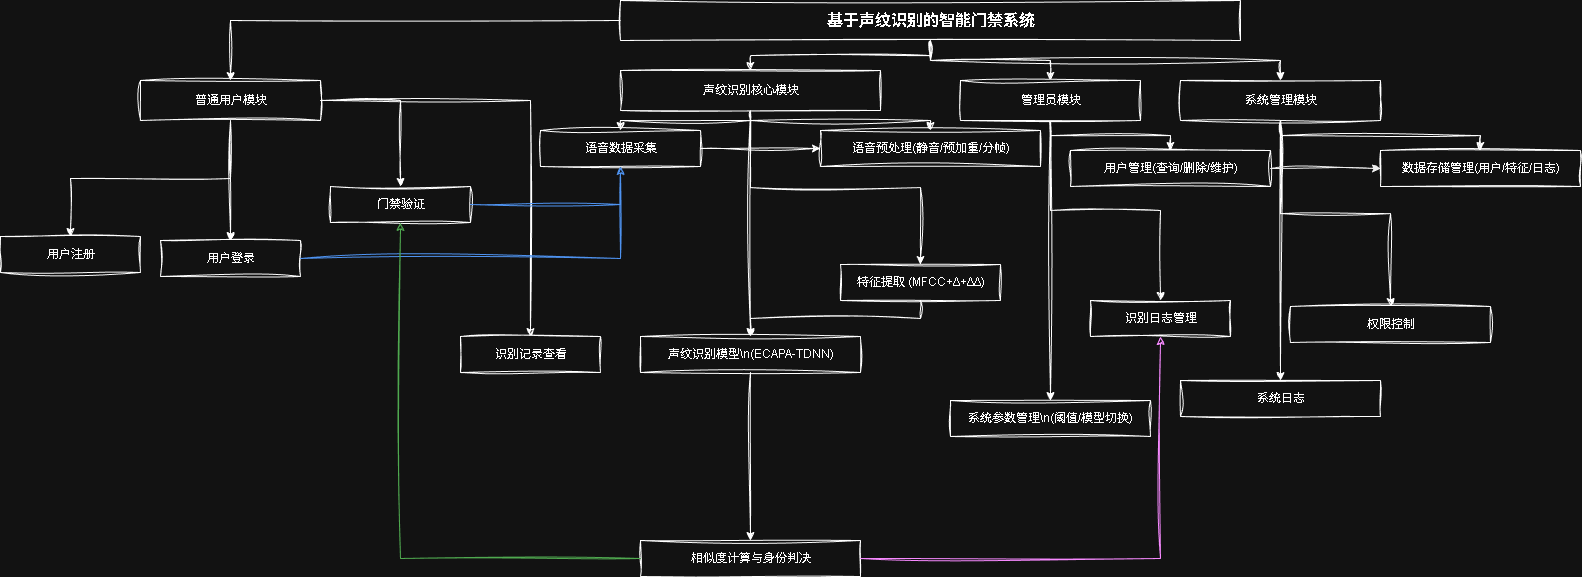

The diagram above was exported from draw.io. Its source (the exported page's mxGraphModel, read from the mxfile embedded in the PNG):
<mxGraphModel dx="2574" dy="1118" grid="1" gridSize="10" guides="1" tooltips="1" connect="1" arrows="1" fold="1" page="1" pageScale="1" pageWidth="827" pageHeight="1169" background="none" math="0" shadow="0">
  <root>
    <mxCell id="0" />
    <mxCell id="1" parent="0" />
    <mxCell id="cecM7oUFwumsKqnxTm3h-16" parent="1" style="fontSize=16;fontStyle=1;align=center;verticalAlign=middle;rounded=0;html=1;sketch=1;curveFitting=1;jiggle=2;" value="基于声纹识别的智能门禁系统" vertex="1">
      <mxGeometry height="40" width="620" x="260" y="20" as="geometry" />
    </mxCell>
    <mxCell id="cecM7oUFwumsKqnxTm3h-17" parent="1" style="rounded=0;align=center;verticalAlign=middle;html=1;sketch=1;curveFitting=1;jiggle=2;" value="普通用户模块" vertex="1">
      <mxGeometry height="40" width="180" x="-220" y="100" as="geometry" />
    </mxCell>
    <mxCell id="cecM7oUFwumsKqnxTm3h-18" parent="1" style="rounded=0;align=center;verticalAlign=middle;html=1;sketch=1;curveFitting=1;jiggle=2;" value="声纹识别核心模块" vertex="1">
      <mxGeometry height="40" width="260" x="260" y="90" as="geometry" />
    </mxCell>
    <mxCell id="cecM7oUFwumsKqnxTm3h-19" parent="1" style="rounded=0;align=center;verticalAlign=middle;html=1;sketch=1;curveFitting=1;jiggle=2;" value="管理员模块" vertex="1">
      <mxGeometry height="40" width="180" x="600" y="100" as="geometry" />
    </mxCell>
    <mxCell id="cecM7oUFwumsKqnxTm3h-20" parent="1" style="rounded=0;align=center;verticalAlign=middle;html=1;sketch=1;curveFitting=1;jiggle=2;" value="系统管理模块" vertex="1">
      <mxGeometry height="40" width="200" x="820" y="100" as="geometry" />
    </mxCell>
    <mxCell id="cecM7oUFwumsKqnxTm3h-21" parent="1" style="rounded=0;align=center;verticalAlign=middle;html=1;sketch=1;curveFitting=1;jiggle=2;" value="用户注册" vertex="1">
      <mxGeometry height="36" width="140" x="-360" y="256" as="geometry" />
    </mxCell>
    <mxCell id="cecM7oUFwumsKqnxTm3h-22" parent="1" style="rounded=0;align=center;verticalAlign=middle;html=1;sketch=1;curveFitting=1;jiggle=2;" value="用户登录" vertex="1">
      <mxGeometry height="36" width="140" x="-200" y="260" as="geometry" />
    </mxCell>
    <mxCell id="cecM7oUFwumsKqnxTm3h-23" parent="1" style="rounded=0;align=center;verticalAlign=middle;html=1;sketch=1;curveFitting=1;jiggle=2;" value="门禁验证" vertex="1">
      <mxGeometry height="36" width="140" x="-30" y="206" as="geometry" />
    </mxCell>
    <mxCell id="cecM7oUFwumsKqnxTm3h-24" parent="1" style="rounded=0;align=center;verticalAlign=middle;html=1;sketch=1;curveFitting=1;jiggle=2;" value="识别记录查看" vertex="1">
      <mxGeometry height="36" width="140" x="100" y="356" as="geometry" />
    </mxCell>
    <mxCell id="cecM7oUFwumsKqnxTm3h-25" parent="1" style="rounded=0;align=center;verticalAlign=middle;html=1;sketch=1;curveFitting=1;jiggle=2;" value="语音数据采集" vertex="1">
      <mxGeometry height="36" width="160" x="180" y="150" as="geometry" />
    </mxCell>
    <mxCell id="cecM7oUFwumsKqnxTm3h-26" parent="1" style="rounded=0;align=center;verticalAlign=middle;html=1;sketch=1;curveFitting=1;jiggle=2;" value="语音预处理(静音/预加重/分帧)" vertex="1">
      <mxGeometry height="36" width="220" x="460" y="150" as="geometry" />
    </mxCell>
    <mxCell id="cecM7oUFwumsKqnxTm3h-27" parent="1" style="rounded=0;align=center;verticalAlign=middle;html=1;sketch=1;curveFitting=1;jiggle=2;" value="特征提取 (MFCC+Δ+ΔΔ)" vertex="1">
      <mxGeometry height="36" width="160" x="480" y="284" as="geometry" />
    </mxCell>
    <mxCell id="cecM7oUFwumsKqnxTm3h-28" parent="1" style="rounded=0;align=center;verticalAlign=middle;html=1;sketch=1;curveFitting=1;jiggle=2;" value="声纹识别模型\n(ECAPA-TDNN)" vertex="1">
      <mxGeometry height="36" width="220" x="280" y="356" as="geometry" />
    </mxCell>
    <mxCell id="cecM7oUFwumsKqnxTm3h-29" parent="1" style="rounded=0;align=center;verticalAlign=middle;html=1;sketch=1;curveFitting=1;jiggle=2;" value="相似度计算与身份判决" vertex="1">
      <mxGeometry height="36" width="220" x="280" y="560" as="geometry" />
    </mxCell>
    <mxCell id="cecM7oUFwumsKqnxTm3h-30" parent="1" style="rounded=0;align=center;verticalAlign=middle;html=1;sketch=1;curveFitting=1;jiggle=2;" value="用户管理(查询/删除/维护)" vertex="1">
      <mxGeometry height="36" width="200" x="710" y="170" as="geometry" />
    </mxCell>
    <mxCell id="cecM7oUFwumsKqnxTm3h-31" parent="1" style="rounded=0;align=center;verticalAlign=middle;html=1;sketch=1;curveFitting=1;jiggle=2;" value="识别日志管理" vertex="1">
      <mxGeometry height="36" width="140" x="730" y="320" as="geometry" />
    </mxCell>
    <mxCell id="cecM7oUFwumsKqnxTm3h-32" parent="1" style="rounded=0;align=center;verticalAlign=middle;html=1;sketch=1;curveFitting=1;jiggle=2;" value="系统参数管理\n(阈值/模型切换)" vertex="1">
      <mxGeometry height="36" width="200" x="590" y="420" as="geometry" />
    </mxCell>
    <mxCell id="cecM7oUFwumsKqnxTm3h-33" parent="1" style="rounded=0;align=center;verticalAlign=middle;html=1;sketch=1;curveFitting=1;jiggle=2;" value="数据存储管理(用户/特征/日志)" vertex="1">
      <mxGeometry height="36" width="200" x="1020" y="170" as="geometry" />
    </mxCell>
    <mxCell id="cecM7oUFwumsKqnxTm3h-34" parent="1" style="rounded=0;align=center;verticalAlign=middle;html=1;sketch=1;curveFitting=1;jiggle=2;" value="权限控制" vertex="1">
      <mxGeometry height="36" width="200" x="930" y="326" as="geometry" />
    </mxCell>
    <mxCell id="cecM7oUFwumsKqnxTm3h-35" parent="1" style="rounded=0;align=center;verticalAlign=middle;html=1;sketch=1;curveFitting=1;jiggle=2;" value="系统日志" vertex="1">
      <mxGeometry height="36" width="200" x="820" y="400" as="geometry" />
    </mxCell>
    <mxCell id="cecM7oUFwumsKqnxTm3h-36" edge="1" parent="1" source="cecM7oUFwumsKqnxTm3h-16" style="edgeStyle=orthogonalEdgeStyle;rounded=0;orthogonalLoop=1;sketch=1;curveFitting=1;jiggle=2;" target="cecM7oUFwumsKqnxTm3h-17">
      <mxGeometry relative="1" as="geometry" />
    </mxCell>
    <mxCell id="cecM7oUFwumsKqnxTm3h-37" edge="1" parent="1" source="cecM7oUFwumsKqnxTm3h-16" style="edgeStyle=orthogonalEdgeStyle;rounded=0;orthogonalLoop=1;sketch=1;curveFitting=1;jiggle=2;" target="cecM7oUFwumsKqnxTm3h-18">
      <mxGeometry relative="1" as="geometry" />
    </mxCell>
    <mxCell id="cecM7oUFwumsKqnxTm3h-38" edge="1" parent="1" source="cecM7oUFwumsKqnxTm3h-16" style="edgeStyle=orthogonalEdgeStyle;rounded=0;orthogonalLoop=1;sketch=1;curveFitting=1;jiggle=2;" target="cecM7oUFwumsKqnxTm3h-19">
      <mxGeometry relative="1" as="geometry" />
    </mxCell>
    <mxCell id="cecM7oUFwumsKqnxTm3h-39" edge="1" parent="1" source="cecM7oUFwumsKqnxTm3h-16" style="edgeStyle=orthogonalEdgeStyle;rounded=0;orthogonalLoop=1;sketch=1;curveFitting=1;jiggle=2;" target="cecM7oUFwumsKqnxTm3h-20">
      <mxGeometry relative="1" as="geometry" />
    </mxCell>
    <mxCell id="cecM7oUFwumsKqnxTm3h-40" edge="1" parent="1" source="cecM7oUFwumsKqnxTm3h-17" style="edgeStyle=orthogonalEdgeStyle;rounded=0;sketch=1;curveFitting=1;jiggle=2;" target="cecM7oUFwumsKqnxTm3h-21">
      <mxGeometry relative="1" as="geometry" />
    </mxCell>
    <mxCell id="cecM7oUFwumsKqnxTm3h-41" edge="1" parent="1" source="cecM7oUFwumsKqnxTm3h-17" style="edgeStyle=orthogonalEdgeStyle;rounded=0;sketch=1;curveFitting=1;jiggle=2;" target="cecM7oUFwumsKqnxTm3h-22">
      <mxGeometry relative="1" as="geometry" />
    </mxCell>
    <mxCell id="cecM7oUFwumsKqnxTm3h-42" edge="1" parent="1" source="cecM7oUFwumsKqnxTm3h-17" style="edgeStyle=orthogonalEdgeStyle;rounded=0;sketch=1;curveFitting=1;jiggle=2;" target="cecM7oUFwumsKqnxTm3h-23">
      <mxGeometry relative="1" as="geometry" />
    </mxCell>
    <mxCell id="cecM7oUFwumsKqnxTm3h-43" edge="1" parent="1" source="cecM7oUFwumsKqnxTm3h-17" style="edgeStyle=orthogonalEdgeStyle;rounded=0;sketch=1;curveFitting=1;jiggle=2;" target="cecM7oUFwumsKqnxTm3h-24">
      <mxGeometry relative="1" as="geometry" />
    </mxCell>
    <mxCell id="cecM7oUFwumsKqnxTm3h-44" edge="1" parent="1" source="cecM7oUFwumsKqnxTm3h-18" style="edgeStyle=orthogonalEdgeStyle;rounded=0;sketch=1;curveFitting=1;jiggle=2;" target="cecM7oUFwumsKqnxTm3h-25">
      <mxGeometry relative="1" as="geometry" />
    </mxCell>
    <mxCell id="cecM7oUFwumsKqnxTm3h-45" edge="1" parent="1" source="cecM7oUFwumsKqnxTm3h-18" style="edgeStyle=orthogonalEdgeStyle;rounded=0;sketch=1;curveFitting=1;jiggle=2;" target="cecM7oUFwumsKqnxTm3h-26">
      <mxGeometry relative="1" as="geometry" />
    </mxCell>
    <mxCell id="cecM7oUFwumsKqnxTm3h-46" edge="1" parent="1" source="cecM7oUFwumsKqnxTm3h-18" style="edgeStyle=orthogonalEdgeStyle;rounded=0;sketch=1;curveFitting=1;jiggle=2;" target="cecM7oUFwumsKqnxTm3h-27">
      <mxGeometry relative="1" as="geometry" />
    </mxCell>
    <mxCell id="cecM7oUFwumsKqnxTm3h-47" edge="1" parent="1" source="cecM7oUFwumsKqnxTm3h-18" style="edgeStyle=orthogonalEdgeStyle;rounded=0;sketch=1;curveFitting=1;jiggle=2;" target="cecM7oUFwumsKqnxTm3h-28">
      <mxGeometry relative="1" as="geometry" />
    </mxCell>
    <mxCell id="cecM7oUFwumsKqnxTm3h-48" edge="1" parent="1" source="cecM7oUFwumsKqnxTm3h-28" style="edgeStyle=orthogonalEdgeStyle;rounded=0;sketch=1;curveFitting=1;jiggle=2;" target="cecM7oUFwumsKqnxTm3h-29">
      <mxGeometry relative="1" as="geometry" />
    </mxCell>
    <mxCell id="cecM7oUFwumsKqnxTm3h-49" edge="1" parent="1" source="cecM7oUFwumsKqnxTm3h-27" style="edgeStyle=orthogonalEdgeStyle;rounded=0;sketch=1;curveFitting=1;jiggle=2;" target="cecM7oUFwumsKqnxTm3h-28">
      <mxGeometry relative="1" as="geometry" />
    </mxCell>
    <mxCell id="cecM7oUFwumsKqnxTm3h-50" edge="1" parent="1" source="cecM7oUFwumsKqnxTm3h-25" style="edgeStyle=orthogonalEdgeStyle;rounded=0;sketch=1;curveFitting=1;jiggle=2;" target="cecM7oUFwumsKqnxTm3h-26">
      <mxGeometry relative="1" as="geometry" />
    </mxCell>
    <mxCell id="cecM7oUFwumsKqnxTm3h-52" edge="1" parent="1" source="cecM7oUFwumsKqnxTm3h-19" style="edgeStyle=orthogonalEdgeStyle;rounded=0;sketch=1;curveFitting=1;jiggle=2;" target="cecM7oUFwumsKqnxTm3h-30">
      <mxGeometry relative="1" as="geometry" />
    </mxCell>
    <mxCell id="cecM7oUFwumsKqnxTm3h-53" edge="1" parent="1" source="cecM7oUFwumsKqnxTm3h-19" style="edgeStyle=orthogonalEdgeStyle;rounded=0;sketch=1;curveFitting=1;jiggle=2;" target="cecM7oUFwumsKqnxTm3h-31">
      <mxGeometry relative="1" as="geometry" />
    </mxCell>
    <mxCell id="cecM7oUFwumsKqnxTm3h-54" edge="1" parent="1" source="cecM7oUFwumsKqnxTm3h-19" style="edgeStyle=orthogonalEdgeStyle;rounded=0;sketch=1;curveFitting=1;jiggle=2;" target="cecM7oUFwumsKqnxTm3h-32">
      <mxGeometry relative="1" as="geometry" />
    </mxCell>
    <mxCell id="cecM7oUFwumsKqnxTm3h-55" edge="1" parent="1" source="cecM7oUFwumsKqnxTm3h-20" style="edgeStyle=orthogonalEdgeStyle;rounded=0;sketch=1;curveFitting=1;jiggle=2;" target="cecM7oUFwumsKqnxTm3h-33">
      <mxGeometry relative="1" as="geometry" />
    </mxCell>
    <mxCell id="cecM7oUFwumsKqnxTm3h-56" edge="1" parent="1" source="cecM7oUFwumsKqnxTm3h-20" style="edgeStyle=orthogonalEdgeStyle;rounded=0;sketch=1;curveFitting=1;jiggle=2;" target="cecM7oUFwumsKqnxTm3h-34">
      <mxGeometry relative="1" as="geometry" />
    </mxCell>
    <mxCell id="cecM7oUFwumsKqnxTm3h-57" edge="1" parent="1" source="cecM7oUFwumsKqnxTm3h-20" style="edgeStyle=orthogonalEdgeStyle;rounded=0;sketch=1;curveFitting=1;jiggle=2;" target="cecM7oUFwumsKqnxTm3h-35">
      <mxGeometry relative="1" as="geometry" />
    </mxCell>
    <mxCell id="cecM7oUFwumsKqnxTm3h-58" edge="1" parent="1" source="cecM7oUFwumsKqnxTm3h-22" style="edgeStyle=orthogonalEdgeStyle;rounded=0;strokeColor=#2B7CE9;sketch=1;curveFitting=1;jiggle=2;" target="cecM7oUFwumsKqnxTm3h-25">
      <mxGeometry relative="1" as="geometry" />
    </mxCell>
    <mxCell id="cecM7oUFwumsKqnxTm3h-59" edge="1" parent="1" source="cecM7oUFwumsKqnxTm3h-23" style="edgeStyle=orthogonalEdgeStyle;rounded=0;strokeColor=#2B7CE9;sketch=1;curveFitting=1;jiggle=2;" target="cecM7oUFwumsKqnxTm3h-25">
      <mxGeometry relative="1" as="geometry" />
    </mxCell>
    <mxCell id="cecM7oUFwumsKqnxTm3h-60" edge="1" parent="1" source="cecM7oUFwumsKqnxTm3h-30" style="edgeStyle=orthogonalEdgeStyle;rounded=0;strokeColor=#000000;sketch=1;curveFitting=1;jiggle=2;" target="cecM7oUFwumsKqnxTm3h-33">
      <mxGeometry relative="1" as="geometry" />
    </mxCell>
    <mxCell id="cecM7oUFwumsKqnxTm3h-61" edge="1" parent="1" source="cecM7oUFwumsKqnxTm3h-29" style="edgeStyle=orthogonalEdgeStyle;rounded=0;strokeColor=#228B22;sketch=1;curveFitting=1;jiggle=2;" target="cecM7oUFwumsKqnxTm3h-23">
      <mxGeometry relative="1" as="geometry" />
    </mxCell>
    <mxCell id="cecM7oUFwumsKqnxTm3h-62" edge="1" parent="1" source="cecM7oUFwumsKqnxTm3h-29" style="edgeStyle=orthogonalEdgeStyle;rounded=0;strokeColor=#A020F0;sketch=1;curveFitting=1;jiggle=2;" target="cecM7oUFwumsKqnxTm3h-31">
      <mxGeometry relative="1" as="geometry" />
    </mxCell>
  </root>
</mxGraphModel>